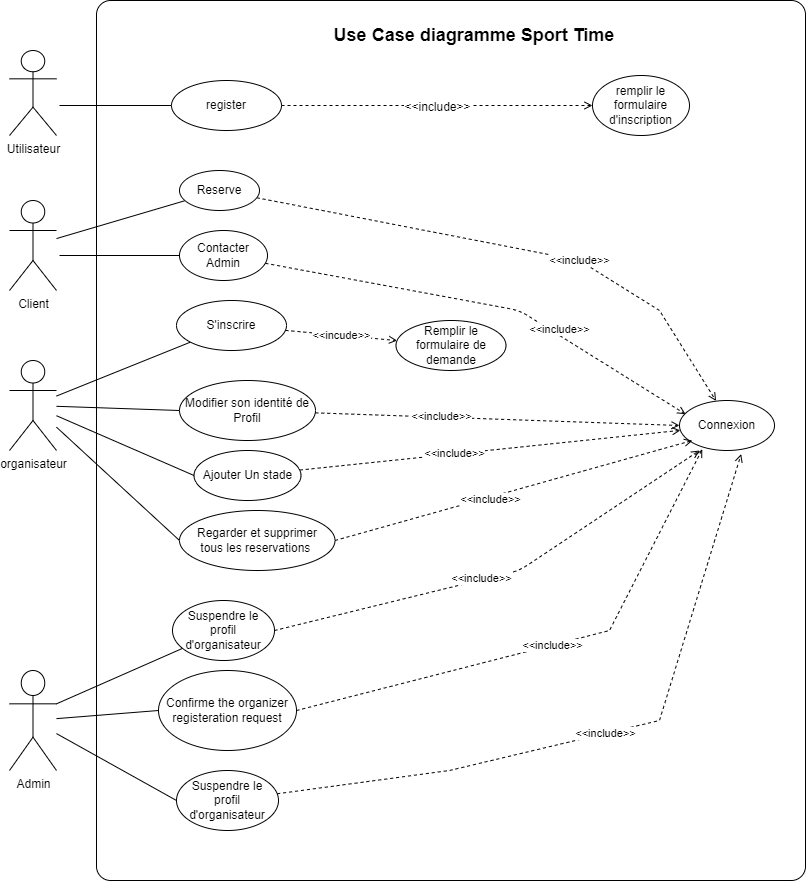

The diagram above was exported from draw.io. Its source (the exported page's mxGraphModel, read from the mxfile embedded in the PNG):
<mxGraphModel dx="1551" dy="780" grid="1" gridSize="10" guides="1" tooltips="1" connect="1" arrows="1" fold="1" page="1" pageScale="1" pageWidth="850" pageHeight="1100" math="0" shadow="0">
  <root>
    <mxCell id="0" />
    <mxCell id="1" parent="0" />
    <mxCell id="LcNwLO7DvMdSj1Io22Rn-1" value="" style="rounded=1;whiteSpace=wrap;html=1;arcSize=2;fontStyle=0" parent="1" vertex="1">
      <mxGeometry x="107" y="70" width="709" height="880" as="geometry" />
    </mxCell>
    <mxCell id="LcNwLO7DvMdSj1Io22Rn-7" style="edgeStyle=none;rounded=0;orthogonalLoop=1;jettySize=auto;html=1;endArrow=none;endFill=0;" parent="1" source="LcNwLO7DvMdSj1Io22Rn-9" target="LcNwLO7DvMdSj1Io22Rn-32" edge="1">
      <mxGeometry relative="1" as="geometry" />
    </mxCell>
    <mxCell id="LcNwLO7DvMdSj1Io22Rn-9" value="Client" style="shape=umlActor;verticalLabelPosition=bottom;verticalAlign=top;html=1;outlineConnect=0;" parent="1" vertex="1">
      <mxGeometry x="20" y="270" width="47" height="90" as="geometry" />
    </mxCell>
    <mxCell id="LcNwLO7DvMdSj1Io22Rn-12" style="edgeStyle=none;rounded=0;orthogonalLoop=1;jettySize=auto;html=1;entryX=0;entryY=0.5;entryDx=0;entryDy=0;endArrow=none;endFill=0;" parent="1" source="LcNwLO7DvMdSj1Io22Rn-16" target="LcNwLO7DvMdSj1Io22Rn-40" edge="1">
      <mxGeometry relative="1" as="geometry" />
    </mxCell>
    <mxCell id="LcNwLO7DvMdSj1Io22Rn-13" style="edgeStyle=none;rounded=0;orthogonalLoop=1;jettySize=auto;html=1;entryX=0;entryY=0.5;entryDx=0;entryDy=0;endArrow=none;endFill=0;" parent="1" source="LcNwLO7DvMdSj1Io22Rn-16" target="LcNwLO7DvMdSj1Io22Rn-42" edge="1">
      <mxGeometry relative="1" as="geometry" />
    </mxCell>
    <mxCell id="LcNwLO7DvMdSj1Io22Rn-16" value="Admin" style="shape=umlActor;verticalLabelPosition=bottom;verticalAlign=top;html=1;outlineConnect=0;" parent="1" vertex="1">
      <mxGeometry x="20" y="740" width="47" height="100" as="geometry" />
    </mxCell>
    <mxCell id="LcNwLO7DvMdSj1Io22Rn-17" value="&lt;font style=&quot;font-size: 18px&quot;&gt;&lt;b&gt;Use Case diagramme Sport Time&lt;/b&gt;&lt;/font&gt;" style="text;html=1;strokeColor=none;fillColor=none;align=center;verticalAlign=middle;whiteSpace=wrap;rounded=0;" parent="1" vertex="1">
      <mxGeometry x="255" y="90" width="460" height="30" as="geometry" />
    </mxCell>
    <mxCell id="LcNwLO7DvMdSj1Io22Rn-27" style="edgeStyle=none;rounded=0;orthogonalLoop=1;jettySize=auto;html=1;entryX=1;entryY=1;entryDx=0;entryDy=0;endArrow=none;endFill=0;" parent="1" edge="1">
      <mxGeometry relative="1" as="geometry">
        <mxPoint x="245.28427124746213" y="432.14213562373106" as="sourcePoint" />
        <mxPoint x="245.28427124746213" y="432.14213562373106" as="targetPoint" />
      </mxGeometry>
    </mxCell>
    <mxCell id="LcNwLO7DvMdSj1Io22Rn-28" value="Connexion" style="ellipse;whiteSpace=wrap;html=1;" parent="1" vertex="1">
      <mxGeometry x="690" y="470" width="95" height="50" as="geometry" />
    </mxCell>
    <mxCell id="rEs1j5VtkF3X8l7jMAPh-5" style="edgeStyle=none;rounded=0;orthogonalLoop=1;jettySize=auto;html=1;entryX=0;entryY=0.5;entryDx=0;entryDy=0;endArrow=none;endFill=0;" parent="1" target="rEs1j5VtkF3X8l7jMAPh-4" edge="1">
      <mxGeometry relative="1" as="geometry">
        <mxPoint x="70" y="175" as="sourcePoint" />
      </mxGeometry>
    </mxCell>
    <mxCell id="LcNwLO7DvMdSj1Io22Rn-30" value="Utilisateur" style="shape=umlActor;verticalLabelPosition=bottom;verticalAlign=top;html=1;outlineConnect=0;" parent="1" vertex="1">
      <mxGeometry x="20" y="120" width="47" height="85" as="geometry" />
    </mxCell>
    <mxCell id="LcNwLO7DvMdSj1Io22Rn-31" value="&amp;lt;&amp;lt;include&amp;gt;&amp;gt;" style="edgeStyle=none;rounded=0;orthogonalLoop=1;jettySize=auto;html=1;endArrow=open;endFill=0;entryX=0.385;entryY=0.01;entryDx=0;entryDy=0;entryPerimeter=0;startArrow=none;startFill=0;dashed=1;" parent="1" source="LcNwLO7DvMdSj1Io22Rn-32" target="LcNwLO7DvMdSj1Io22Rn-28" edge="1">
      <mxGeometry x="0.2406" relative="1" as="geometry">
        <mxPoint x="527" y="728" as="targetPoint" />
        <Array as="points">
          <mxPoint x="590" y="330" />
          <mxPoint x="670" y="380" />
        </Array>
        <mxPoint as="offset" />
      </mxGeometry>
    </mxCell>
    <mxCell id="LcNwLO7DvMdSj1Io22Rn-32" value="Reserve" style="ellipse;whiteSpace=wrap;html=1;" parent="1" vertex="1">
      <mxGeometry x="190" y="240" width="80" height="40" as="geometry" />
    </mxCell>
    <mxCell id="LcNwLO7DvMdSj1Io22Rn-39" value="&amp;lt;&amp;lt;include&amp;gt;&amp;gt;" style="edgeStyle=none;rounded=0;orthogonalLoop=1;jettySize=auto;html=1;endArrow=open;endFill=0;entryX=0.24;entryY=0.975;entryDx=0;entryDy=0;entryPerimeter=0;startArrow=none;startFill=0;dashed=1;exitX=1;exitY=0.5;exitDx=0;exitDy=0;" parent="1" source="LcNwLO7DvMdSj1Io22Rn-40" target="LcNwLO7DvMdSj1Io22Rn-28" edge="1">
      <mxGeometry relative="1" as="geometry">
        <Array as="points">
          <mxPoint x="620" y="700" />
        </Array>
      </mxGeometry>
    </mxCell>
    <mxCell id="LcNwLO7DvMdSj1Io22Rn-40" value="Confirme the organizer registeration request" style="ellipse;whiteSpace=wrap;html=1;" parent="1" vertex="1">
      <mxGeometry x="169" y="740" width="138" height="80" as="geometry" />
    </mxCell>
    <mxCell id="LcNwLO7DvMdSj1Io22Rn-41" value="&amp;lt;&amp;lt;include&amp;gt;&amp;gt;" style="edgeStyle=none;rounded=0;orthogonalLoop=1;jettySize=auto;html=1;endArrow=open;endFill=0;entryX=0.649;entryY=1.072;entryDx=0;entryDy=0;entryPerimeter=0;startArrow=none;startFill=0;dashed=1;" parent="1" source="LcNwLO7DvMdSj1Io22Rn-42" target="LcNwLO7DvMdSj1Io22Rn-28" edge="1">
      <mxGeometry relative="1" as="geometry">
        <Array as="points">
          <mxPoint x="460" y="840" />
          <mxPoint x="670" y="790" />
        </Array>
      </mxGeometry>
    </mxCell>
    <mxCell id="LcNwLO7DvMdSj1Io22Rn-42" value="Suspendre le profil d'organisateur" style="ellipse;whiteSpace=wrap;html=1;" parent="1" vertex="1">
      <mxGeometry x="187" y="840" width="102" height="60" as="geometry" />
    </mxCell>
    <mxCell id="rEs1j5VtkF3X8l7jMAPh-3" style="rounded=0;orthogonalLoop=1;jettySize=auto;html=1;entryX=0;entryY=0.5;entryDx=0;entryDy=0;endArrow=none;endFill=0;" parent="1" source="rEs1j5VtkF3X8l7jMAPh-1" target="rEs1j5VtkF3X8l7jMAPh-2" edge="1">
      <mxGeometry relative="1" as="geometry">
        <Array as="points" />
      </mxGeometry>
    </mxCell>
    <mxCell id="rEs1j5VtkF3X8l7jMAPh-12" style="edgeStyle=none;rounded=0;orthogonalLoop=1;jettySize=auto;html=1;endArrow=none;endFill=0;" parent="1" source="rEs1j5VtkF3X8l7jMAPh-1" target="rEs1j5VtkF3X8l7jMAPh-11" edge="1">
      <mxGeometry relative="1" as="geometry" />
    </mxCell>
    <mxCell id="rEs1j5VtkF3X8l7jMAPh-1" value="organisateur" style="shape=umlActor;verticalLabelPosition=bottom;verticalAlign=top;html=1;outlineConnect=0;" parent="1" vertex="1">
      <mxGeometry x="20" y="430" width="47" height="90" as="geometry" />
    </mxCell>
    <mxCell id="rEs1j5VtkF3X8l7jMAPh-18" value="&amp;lt;&amp;lt;include&amp;gt;&amp;gt;" style="edgeStyle=none;rounded=0;orthogonalLoop=1;jettySize=auto;html=1;entryX=0;entryY=0.5;entryDx=0;entryDy=0;endArrow=open;endFill=0;dashed=1;" parent="1" source="rEs1j5VtkF3X8l7jMAPh-2" target="LcNwLO7DvMdSj1Io22Rn-28" edge="1">
      <mxGeometry x="-0.3075" y="1" relative="1" as="geometry">
        <Array as="points" />
        <mxPoint as="offset" />
      </mxGeometry>
    </mxCell>
    <mxCell id="rEs1j5VtkF3X8l7jMAPh-2" value="Modifier son identité de Profil" style="ellipse;whiteSpace=wrap;html=1;" parent="1" vertex="1">
      <mxGeometry x="190" y="450" width="136" height="60" as="geometry" />
    </mxCell>
    <mxCell id="3" value="&lt;font style=&quot;font-size: 12px&quot;&gt;&amp;lt;&amp;lt;include&amp;gt;&amp;gt;&lt;/font&gt;" style="edgeStyle=none;html=1;fontSize=18;dashed=1;endArrow=open;endFill=0;" parent="1" source="rEs1j5VtkF3X8l7jMAPh-4" target="2" edge="1">
      <mxGeometry x="0.0072" relative="1" as="geometry">
        <mxPoint as="offset" />
      </mxGeometry>
    </mxCell>
    <mxCell id="rEs1j5VtkF3X8l7jMAPh-4" value="register" style="ellipse;whiteSpace=wrap;html=1;" parent="1" vertex="1">
      <mxGeometry x="182" y="150" width="110" height="50" as="geometry" />
    </mxCell>
    <mxCell id="rEs1j5VtkF3X8l7jMAPh-20" value="&amp;lt;&amp;lt;incude&amp;gt;&amp;gt;" style="edgeStyle=none;rounded=0;orthogonalLoop=1;jettySize=auto;html=1;dashed=1;endArrow=open;endFill=0;" parent="1" source="rEs1j5VtkF3X8l7jMAPh-11" target="rEs1j5VtkF3X8l7jMAPh-19" edge="1">
      <mxGeometry relative="1" as="geometry" />
    </mxCell>
    <mxCell id="rEs1j5VtkF3X8l7jMAPh-11" value="S'inscrire" style="ellipse;whiteSpace=wrap;html=1;" parent="1" vertex="1">
      <mxGeometry x="187" y="370" width="110" height="50" as="geometry" />
    </mxCell>
    <mxCell id="rEs1j5VtkF3X8l7jMAPh-19" value="Remplir le formulaire de demande" style="ellipse;whiteSpace=wrap;html=1;" parent="1" vertex="1">
      <mxGeometry x="406.5" y="390" width="110" height="50" as="geometry" />
    </mxCell>
    <mxCell id="NCV1q0EoNAmsbDJ_327a-2" style="edgeStyle=orthogonalEdgeStyle;rounded=0;orthogonalLoop=1;jettySize=auto;html=1;exitX=0.5;exitY=1;exitDx=0;exitDy=0;" parent="1" source="LcNwLO7DvMdSj1Io22Rn-17" target="LcNwLO7DvMdSj1Io22Rn-17" edge="1">
      <mxGeometry relative="1" as="geometry" />
    </mxCell>
    <mxCell id="2" value="remplir le formulaire d'inscription" style="ellipse;whiteSpace=wrap;html=1;" parent="1" vertex="1">
      <mxGeometry x="603" y="145" width="97" height="60" as="geometry" />
    </mxCell>
    <mxCell id="5" style="edgeStyle=none;html=1;endArrow=none;endFill=0;" parent="1" source="4" edge="1">
      <mxGeometry relative="1" as="geometry">
        <mxPoint x="70" y="325" as="targetPoint" />
      </mxGeometry>
    </mxCell>
    <mxCell id="6" style="edgeStyle=none;html=1;entryX=0.064;entryY=0.274;entryDx=0;entryDy=0;entryPerimeter=0;endArrow=open;endFill=0;dashed=1;" parent="1" source="4" target="LcNwLO7DvMdSj1Io22Rn-28" edge="1">
      <mxGeometry relative="1" as="geometry">
        <Array as="points">
          <mxPoint x="530" y="380" />
        </Array>
      </mxGeometry>
    </mxCell>
    <mxCell id="9" value="&amp;lt;&amp;lt;include&amp;gt;&amp;gt;" style="edgeLabel;html=1;align=center;verticalAlign=middle;resizable=0;points=[];" parent="6" vertex="1" connectable="0">
      <mxGeometry x="0.0741" relative="1" as="geometry">
        <mxPoint x="54" y="21" as="offset" />
      </mxGeometry>
    </mxCell>
    <mxCell id="4" value="Contacter Admin" style="ellipse;whiteSpace=wrap;html=1;" parent="1" vertex="1">
      <mxGeometry x="190" y="300" width="88" height="50" as="geometry" />
    </mxCell>
    <mxCell id="11" style="edgeStyle=none;html=1;dashed=1;endArrow=open;endFill=0;" parent="1" source="10" target="LcNwLO7DvMdSj1Io22Rn-28" edge="1">
      <mxGeometry relative="1" as="geometry" />
    </mxCell>
    <mxCell id="12" value="&amp;lt;&amp;lt;include&amp;gt;&amp;gt;" style="edgeLabel;html=1;align=center;verticalAlign=middle;resizable=0;points=[];" parent="11" vertex="1" connectable="0">
      <mxGeometry x="-0.1887" y="1" relative="1" as="geometry">
        <mxPoint as="offset" />
      </mxGeometry>
    </mxCell>
    <mxCell id="13" style="edgeStyle=none;html=1;endArrow=none;endFill=0;exitX=0;exitY=0.5;exitDx=0;exitDy=0;" parent="1" source="10" target="rEs1j5VtkF3X8l7jMAPh-1" edge="1">
      <mxGeometry relative="1" as="geometry">
        <mxPoint x="79.99999999999989" y="500" as="targetPoint" />
      </mxGeometry>
    </mxCell>
    <mxCell id="10" value="Ajouter Un stade" style="ellipse;whiteSpace=wrap;html=1;" parent="1" vertex="1">
      <mxGeometry x="204.5" y="520" width="107" height="50" as="geometry" />
    </mxCell>
    <mxCell id="15" style="edgeStyle=none;html=1;endArrow=none;endFill=0;exitX=0;exitY=0.5;exitDx=0;exitDy=0;" parent="1" source="14" target="rEs1j5VtkF3X8l7jMAPh-1" edge="1">
      <mxGeometry relative="1" as="geometry" />
    </mxCell>
    <mxCell id="16" style="edgeStyle=none;html=1;endArrow=open;endFill=0;dashed=1;exitX=1;exitY=0.5;exitDx=0;exitDy=0;" parent="1" source="14" edge="1">
      <mxGeometry relative="1" as="geometry">
        <mxPoint x="702.898533033288" y="510" as="targetPoint" />
      </mxGeometry>
    </mxCell>
    <mxCell id="17" value="&amp;lt;&amp;lt;include&amp;gt;&amp;gt;" style="edgeLabel;html=1;align=center;verticalAlign=middle;resizable=0;points=[];" parent="16" vertex="1" connectable="0">
      <mxGeometry x="-0.1347" y="-2" relative="1" as="geometry">
        <mxPoint as="offset" />
      </mxGeometry>
    </mxCell>
    <mxCell id="14" value="Regarder et supprimer&lt;br&gt;&amp;nbsp;tous les reservations&amp;nbsp;&amp;nbsp;" style="ellipse;whiteSpace=wrap;html=1;" parent="1" vertex="1">
      <mxGeometry x="190" y="580" width="155.5" height="60" as="geometry" />
    </mxCell>
    <mxCell id="19" style="edgeStyle=none;html=1;dashed=1;endArrow=open;endFill=0;exitX=1;exitY=0.5;exitDx=0;exitDy=0;" parent="1" source="18" edge="1">
      <mxGeometry relative="1" as="geometry">
        <mxPoint x="710" y="519.9999999999998" as="targetPoint" />
        <Array as="points">
          <mxPoint x="530" y="640" />
        </Array>
      </mxGeometry>
    </mxCell>
    <mxCell id="20" value="&amp;lt;&amp;lt;include&amp;gt;&amp;gt;" style="edgeLabel;html=1;align=center;verticalAlign=middle;resizable=0;points=[];" parent="19" vertex="1" connectable="0">
      <mxGeometry x="-0.0938" y="2" relative="1" as="geometry">
        <mxPoint as="offset" />
      </mxGeometry>
    </mxCell>
    <mxCell id="21" style="edgeStyle=none;html=1;entryX=1;entryY=0.3333333333333333;entryDx=0;entryDy=0;entryPerimeter=0;endArrow=none;endFill=0;" parent="1" source="18" target="LcNwLO7DvMdSj1Io22Rn-16" edge="1">
      <mxGeometry relative="1" as="geometry" />
    </mxCell>
    <mxCell id="18" value="Suspendre le profil d'organisateur" style="ellipse;whiteSpace=wrap;html=1;" parent="1" vertex="1">
      <mxGeometry x="183" y="670" width="102" height="60" as="geometry" />
    </mxCell>
  </root>
</mxGraphModel>